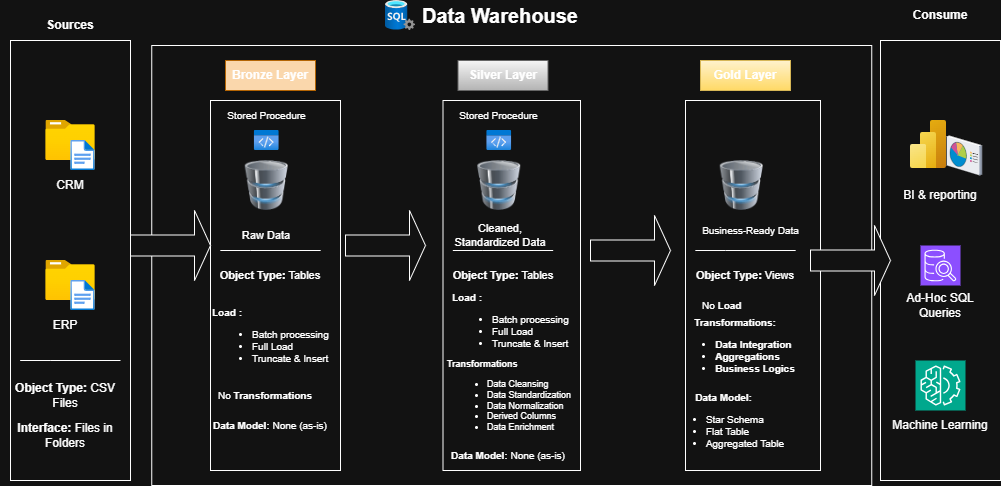

The diagram above was exported from draw.io. Its source (the exported page's mxGraphModel, read from the mxfile embedded in the PNG):
<mxGraphModel dx="1037" dy="500" grid="1" gridSize="10" guides="1" tooltips="1" connect="1" arrows="1" fold="1" page="1" pageScale="1" pageWidth="850" pageHeight="1100" math="0" shadow="0">
  <root>
    <mxCell id="0" />
    <mxCell id="1" parent="0" />
    <mxCell id="A2y96FUnbtshrCi_G-mw-72" value="" style="rounded=0;whiteSpace=wrap;html=1;" vertex="1" parent="1">
      <mxGeometry x="191.25" y="85" width="720" height="440" as="geometry" />
    </mxCell>
    <mxCell id="A2y96FUnbtshrCi_G-mw-3" value="" style="rounded=0;whiteSpace=wrap;html=1;" vertex="1" parent="1">
      <mxGeometry x="50" y="80" width="120" height="440" as="geometry" />
    </mxCell>
    <mxCell id="A2y96FUnbtshrCi_G-mw-4" value="&lt;b&gt;Sources&lt;/b&gt;" style="text;html=1;align=center;verticalAlign=middle;whiteSpace=wrap;rounded=0;" vertex="1" parent="1">
      <mxGeometry x="80" y="50" width="60" height="30" as="geometry" />
    </mxCell>
    <mxCell id="A2y96FUnbtshrCi_G-mw-5" value="" style="image;aspect=fixed;html=1;points=[];align=center;fontSize=12;image=img/lib/azure2/general/Folder_Blank.svg;" vertex="1" parent="1">
      <mxGeometry x="85.36" y="160" width="49.29" height="40" as="geometry" />
    </mxCell>
    <mxCell id="A2y96FUnbtshrCi_G-mw-6" value="" style="image;aspect=fixed;html=1;points=[];align=center;fontSize=12;image=img/lib/azure2/general/Folder_Blank.svg;" vertex="1" parent="1">
      <mxGeometry x="85.36" y="300" width="49.29" height="40" as="geometry" />
    </mxCell>
    <mxCell id="A2y96FUnbtshrCi_G-mw-7" value="" style="image;aspect=fixed;html=1;points=[];align=center;fontSize=12;image=img/lib/azure2/general/File.svg;" vertex="1" parent="1">
      <mxGeometry x="110.3" y="180" width="24.35" height="30" as="geometry" />
    </mxCell>
    <mxCell id="A2y96FUnbtshrCi_G-mw-9" value="" style="image;aspect=fixed;html=1;points=[];align=center;fontSize=12;image=img/lib/azure2/general/File.svg;" vertex="1" parent="1">
      <mxGeometry x="110.3" y="320" width="24.35" height="30" as="geometry" />
    </mxCell>
    <mxCell id="A2y96FUnbtshrCi_G-mw-10" value="CRM" style="text;html=1;align=center;verticalAlign=middle;whiteSpace=wrap;rounded=0;" vertex="1" parent="1">
      <mxGeometry x="80" y="210" width="60" height="30" as="geometry" />
    </mxCell>
    <mxCell id="A2y96FUnbtshrCi_G-mw-11" value="ERP" style="text;html=1;align=center;verticalAlign=middle;whiteSpace=wrap;rounded=0;" vertex="1" parent="1">
      <mxGeometry x="74.65" y="350" width="60" height="30" as="geometry" />
    </mxCell>
    <mxCell id="A2y96FUnbtshrCi_G-mw-12" value="" style="endArrow=none;html=1;rounded=0;" edge="1" parent="1">
      <mxGeometry width="50" height="50" relative="1" as="geometry">
        <mxPoint x="59.65" y="400" as="sourcePoint" />
        <mxPoint x="160" y="400" as="targetPoint" />
        <Array as="points">
          <mxPoint x="89.65" y="400" />
        </Array>
      </mxGeometry>
    </mxCell>
    <mxCell id="A2y96FUnbtshrCi_G-mw-13" value="&lt;b&gt;Object Type:&lt;/b&gt; CSV Files" style="text;html=1;align=center;verticalAlign=middle;whiteSpace=wrap;rounded=0;fontSize=12;" vertex="1" parent="1">
      <mxGeometry x="40" y="420" width="130" height="30" as="geometry" />
    </mxCell>
    <mxCell id="A2y96FUnbtshrCi_G-mw-14" value="&lt;b&gt;Interface: &lt;/b&gt;Files in Folders" style="text;html=1;align=center;verticalAlign=middle;whiteSpace=wrap;rounded=0;" vertex="1" parent="1">
      <mxGeometry x="40" y="460" width="130" height="30" as="geometry" />
    </mxCell>
    <mxCell id="A2y96FUnbtshrCi_G-mw-16" value="" style="rounded=0;whiteSpace=wrap;html=1;" vertex="1" parent="1">
      <mxGeometry x="920" y="80" width="120" height="440" as="geometry" />
    </mxCell>
    <mxCell id="A2y96FUnbtshrCi_G-mw-17" value="Data Warehouse" style="text;html=1;align=center;verticalAlign=middle;whiteSpace=wrap;rounded=0;fontSize=20;fontStyle=1" vertex="1" parent="1">
      <mxGeometry x="410" y="40" width="260" height="30" as="geometry" />
    </mxCell>
    <mxCell id="A2y96FUnbtshrCi_G-mw-18" value="" style="image;aspect=fixed;html=1;points=[];align=center;fontSize=12;image=img/lib/azure2/databases/SQL_Server.svg;" vertex="1" parent="1">
      <mxGeometry x="425" y="40" width="30" height="30" as="geometry" />
    </mxCell>
    <mxCell id="A2y96FUnbtshrCi_G-mw-19" value="&lt;b&gt;Consume&lt;/b&gt;" style="text;html=1;align=center;verticalAlign=middle;whiteSpace=wrap;rounded=0;" vertex="1" parent="1">
      <mxGeometry x="950" y="40" width="60" height="30" as="geometry" />
    </mxCell>
    <mxCell id="A2y96FUnbtshrCi_G-mw-20" value="" style="rounded=0;whiteSpace=wrap;html=1;" vertex="1" parent="1">
      <mxGeometry x="250" y="140" width="130" height="370" as="geometry" />
    </mxCell>
    <mxCell id="A2y96FUnbtshrCi_G-mw-23" value="Bronze Layer" style="text;html=1;align=center;verticalAlign=middle;whiteSpace=wrap;rounded=0;fontStyle=1;fillColor=#fad7ac;strokeColor=#b46504;gradientColor=none;" vertex="1" parent="1">
      <mxGeometry x="265" y="100" width="90" height="30" as="geometry" />
    </mxCell>
    <mxCell id="A2y96FUnbtshrCi_G-mw-24" value="" style="image;html=1;image=img/lib/clip_art/computers/Database_128x128.png" vertex="1" parent="1">
      <mxGeometry x="282.5" y="200" width="47.5" height="50" as="geometry" />
    </mxCell>
    <mxCell id="A2y96FUnbtshrCi_G-mw-25" value="" style="image;aspect=fixed;html=1;points=[];align=center;fontSize=12;image=img/lib/azure2/general/Code.svg;" vertex="1" parent="1">
      <mxGeometry x="293.94" y="170" width="24.62" height="20" as="geometry" />
    </mxCell>
    <mxCell id="A2y96FUnbtshrCi_G-mw-26" value="Stored Procedure" style="text;html=1;align=center;verticalAlign=middle;whiteSpace=wrap;rounded=0;fontSize=10;" vertex="1" parent="1">
      <mxGeometry x="253.75" y="140" width="105" height="30" as="geometry" />
    </mxCell>
    <mxCell id="A2y96FUnbtshrCi_G-mw-27" value="Raw Data" style="text;html=1;align=center;verticalAlign=middle;whiteSpace=wrap;rounded=0;fontSize=11;" vertex="1" parent="1">
      <mxGeometry x="276.25" y="260" width="60" height="30" as="geometry" />
    </mxCell>
    <mxCell id="A2y96FUnbtshrCi_G-mw-28" value="" style="endArrow=none;html=1;rounded=0;" edge="1" parent="1">
      <mxGeometry width="50" height="50" relative="1" as="geometry">
        <mxPoint x="259.82" y="290" as="sourcePoint" />
        <mxPoint x="360.17" y="290" as="targetPoint" />
        <Array as="points">
          <mxPoint x="289.82" y="290" />
        </Array>
      </mxGeometry>
    </mxCell>
    <mxCell id="A2y96FUnbtshrCi_G-mw-29" value="&lt;b&gt;Object Type:&lt;/b&gt;&amp;nbsp;Tables" style="text;html=1;align=center;verticalAlign=middle;whiteSpace=wrap;rounded=0;fontSize=11;" vertex="1" parent="1">
      <mxGeometry x="245" y="300" width="130" height="30" as="geometry" />
    </mxCell>
    <mxCell id="A2y96FUnbtshrCi_G-mw-30" value="&lt;b&gt;Load :&lt;/b&gt;&amp;nbsp;&lt;div&gt;&lt;ul&gt;&lt;li&gt;Batch processing&lt;/li&gt;&lt;li&gt;Full Load&lt;/li&gt;&lt;li&gt;Truncate &amp;amp; Insert&lt;/li&gt;&lt;/ul&gt;&lt;/div&gt;" style="text;html=1;align=left;verticalAlign=middle;whiteSpace=wrap;rounded=0;fontSize=10;" vertex="1" parent="1">
      <mxGeometry x="250" y="340" width="120" height="80" as="geometry" />
    </mxCell>
    <mxCell id="A2y96FUnbtshrCi_G-mw-31" value="No&lt;b&gt; Transformations&lt;/b&gt;" style="text;html=1;align=center;verticalAlign=middle;whiteSpace=wrap;rounded=0;fontSize=10;" vertex="1" parent="1">
      <mxGeometry x="240" y="420" width="130" height="30" as="geometry" />
    </mxCell>
    <mxCell id="A2y96FUnbtshrCi_G-mw-32" value="&lt;b&gt;Data Model:&lt;/b&gt;&amp;nbsp;None (as-is)" style="text;html=1;align=center;verticalAlign=middle;whiteSpace=wrap;rounded=0;fontSize=10;" vertex="1" parent="1">
      <mxGeometry x="245" y="450" width="130" height="30" as="geometry" />
    </mxCell>
    <mxCell id="A2y96FUnbtshrCi_G-mw-33" value="" style="rounded=0;whiteSpace=wrap;html=1;" vertex="1" parent="1">
      <mxGeometry x="482.5" y="140" width="137.5" height="370" as="geometry" />
    </mxCell>
    <mxCell id="A2y96FUnbtshrCi_G-mw-34" value="Silver Layer" style="text;html=1;align=center;verticalAlign=middle;whiteSpace=wrap;rounded=0;fontStyle=1;fillColor=#f5f5f5;gradientColor=#b3b3b3;strokeColor=#666666;" vertex="1" parent="1">
      <mxGeometry x="497.5" y="100" width="90" height="30" as="geometry" />
    </mxCell>
    <mxCell id="A2y96FUnbtshrCi_G-mw-35" value="" style="image;html=1;image=img/lib/clip_art/computers/Database_128x128.png" vertex="1" parent="1">
      <mxGeometry x="515" y="200" width="47.5" height="50" as="geometry" />
    </mxCell>
    <mxCell id="A2y96FUnbtshrCi_G-mw-36" value="" style="image;aspect=fixed;html=1;points=[];align=center;fontSize=12;image=img/lib/azure2/general/Code.svg;" vertex="1" parent="1">
      <mxGeometry x="526.44" y="170" width="24.62" height="20" as="geometry" />
    </mxCell>
    <mxCell id="A2y96FUnbtshrCi_G-mw-37" value="Stored Procedure" style="text;html=1;align=center;verticalAlign=middle;whiteSpace=wrap;rounded=0;fontSize=10;" vertex="1" parent="1">
      <mxGeometry x="486.25" y="140" width="105" height="30" as="geometry" />
    </mxCell>
    <mxCell id="A2y96FUnbtshrCi_G-mw-38" value="Cleaned, Standardized Data" style="text;html=1;align=center;verticalAlign=middle;whiteSpace=wrap;rounded=0;fontSize=11;" vertex="1" parent="1">
      <mxGeometry x="490" y="260" width="100" height="30" as="geometry" />
    </mxCell>
    <mxCell id="A2y96FUnbtshrCi_G-mw-39" value="" style="endArrow=none;html=1;rounded=0;" edge="1" parent="1">
      <mxGeometry width="50" height="50" relative="1" as="geometry">
        <mxPoint x="492.32" y="290" as="sourcePoint" />
        <mxPoint x="592.6700000000001" y="290" as="targetPoint" />
        <Array as="points">
          <mxPoint x="522.3199999999999" y="290" />
        </Array>
      </mxGeometry>
    </mxCell>
    <mxCell id="A2y96FUnbtshrCi_G-mw-40" value="&lt;b&gt;Object Type:&lt;/b&gt;&amp;nbsp;Tables" style="text;html=1;align=center;verticalAlign=middle;whiteSpace=wrap;rounded=0;fontSize=11;" vertex="1" parent="1">
      <mxGeometry x="477.5" y="300" width="130" height="30" as="geometry" />
    </mxCell>
    <mxCell id="A2y96FUnbtshrCi_G-mw-41" value="&lt;b&gt;Load :&lt;/b&gt;&amp;nbsp;&lt;div&gt;&lt;ul&gt;&lt;li&gt;Batch processing&lt;/li&gt;&lt;li&gt;Full Load&lt;/li&gt;&lt;li&gt;Truncate &amp;amp; Insert&lt;/li&gt;&lt;/ul&gt;&lt;/div&gt;" style="text;html=1;align=left;verticalAlign=middle;whiteSpace=wrap;rounded=0;fontSize=10;" vertex="1" parent="1">
      <mxGeometry x="490" y="325" width="120" height="80" as="geometry" />
    </mxCell>
    <mxCell id="A2y96FUnbtshrCi_G-mw-42" value="&lt;span&gt;Transformations&lt;/span&gt;&lt;div&gt;&lt;ul&gt;&lt;li&gt;&lt;span style=&quot;font-weight: normal;&quot;&gt;Data Cleansing&lt;/span&gt;&lt;/li&gt;&lt;li&gt;&lt;span style=&quot;font-weight: normal;&quot;&gt;Data Standardization&lt;/span&gt;&lt;/li&gt;&lt;li&gt;&lt;span style=&quot;font-weight: normal;&quot;&gt;Data Normalization&lt;/span&gt;&lt;/li&gt;&lt;li&gt;&lt;span style=&quot;font-weight: normal;&quot;&gt;Derived Columns&lt;/span&gt;&lt;/li&gt;&lt;li&gt;&lt;span style=&quot;font-weight: normal;&quot;&gt;Data Enrichment&lt;/span&gt;&lt;/li&gt;&lt;/ul&gt;&lt;/div&gt;" style="text;html=1;align=left;verticalAlign=middle;whiteSpace=wrap;rounded=0;fontSize=9;fontStyle=1" vertex="1" parent="1">
      <mxGeometry x="485" y="400" width="130" height="80" as="geometry" />
    </mxCell>
    <mxCell id="A2y96FUnbtshrCi_G-mw-43" value="&lt;b&gt;Data Model:&lt;/b&gt;&amp;nbsp;None (as-is)" style="text;html=1;align=center;verticalAlign=middle;whiteSpace=wrap;rounded=0;fontSize=10;" vertex="1" parent="1">
      <mxGeometry x="482.5" y="480" width="130" height="30" as="geometry" />
    </mxCell>
    <mxCell id="A2y96FUnbtshrCi_G-mw-44" value="" style="rounded=0;whiteSpace=wrap;html=1;" vertex="1" parent="1">
      <mxGeometry x="725" y="140" width="135" height="370" as="geometry" />
    </mxCell>
    <mxCell id="A2y96FUnbtshrCi_G-mw-45" value="Gold Layer" style="text;html=1;align=center;verticalAlign=middle;whiteSpace=wrap;rounded=0;fontStyle=1;fillColor=#fff2cc;strokeColor=#d6b656;gradientColor=#ffd966;" vertex="1" parent="1">
      <mxGeometry x="740" y="100" width="90" height="30" as="geometry" />
    </mxCell>
    <mxCell id="A2y96FUnbtshrCi_G-mw-46" value="" style="image;html=1;image=img/lib/clip_art/computers/Database_128x128.png" vertex="1" parent="1">
      <mxGeometry x="757.5" y="200" width="47.5" height="50" as="geometry" />
    </mxCell>
    <mxCell id="A2y96FUnbtshrCi_G-mw-49" value="Business-Ready Data" style="text;html=1;align=center;verticalAlign=middle;whiteSpace=wrap;rounded=0;fontSize=10;" vertex="1" parent="1">
      <mxGeometry x="741.25" y="255" width="98.75" height="30" as="geometry" />
    </mxCell>
    <mxCell id="A2y96FUnbtshrCi_G-mw-50" value="" style="endArrow=none;html=1;rounded=0;" edge="1" parent="1">
      <mxGeometry width="50" height="50" relative="1" as="geometry">
        <mxPoint x="734.8199999999999" y="290" as="sourcePoint" />
        <mxPoint x="835.1700000000001" y="290" as="targetPoint" />
        <Array as="points">
          <mxPoint x="764.8199999999999" y="290" />
        </Array>
      </mxGeometry>
    </mxCell>
    <mxCell id="A2y96FUnbtshrCi_G-mw-51" value="&lt;b&gt;Object Type:&lt;/b&gt;&amp;nbsp;Views" style="text;html=1;align=center;verticalAlign=middle;whiteSpace=wrap;rounded=0;fontSize=11;" vertex="1" parent="1">
      <mxGeometry x="720" y="300" width="130" height="30" as="geometry" />
    </mxCell>
    <mxCell id="A2y96FUnbtshrCi_G-mw-52" value="No&lt;b&gt; Load&lt;/b&gt;" style="text;html=1;align=left;verticalAlign=middle;whiteSpace=wrap;rounded=0;fontSize=10;" vertex="1" parent="1">
      <mxGeometry x="740" y="330" width="110" height="30" as="geometry" />
    </mxCell>
    <mxCell id="A2y96FUnbtshrCi_G-mw-53" value="&lt;b&gt;Transformations:&lt;/b&gt;&lt;div style=&quot;text-align: left;&quot;&gt;&lt;ul&gt;&lt;li&gt;&lt;b&gt;Data Integration&lt;/b&gt;&lt;/li&gt;&lt;li&gt;&lt;b&gt;Aggregations&lt;/b&gt;&lt;/li&gt;&lt;li&gt;&lt;b&gt;Business Logics&lt;/b&gt;&lt;/li&gt;&lt;/ul&gt;&lt;/div&gt;" style="text;html=1;align=center;verticalAlign=middle;whiteSpace=wrap;rounded=0;fontSize=10;" vertex="1" parent="1">
      <mxGeometry x="710" y="375" width="130" height="30" as="geometry" />
    </mxCell>
    <mxCell id="A2y96FUnbtshrCi_G-mw-54" value="&lt;b&gt;Data Model:&lt;/b&gt;&amp;nbsp;&lt;div&gt;&lt;ul&gt;&lt;li style=&quot;text-align: left;&quot;&gt;Star Schema&lt;/li&gt;&lt;li style=&quot;text-align: left;&quot;&gt;Flat Table&lt;/li&gt;&lt;li style=&quot;text-align: left;&quot;&gt;Aggregated Table&lt;/li&gt;&lt;/ul&gt;&lt;/div&gt;" style="text;html=1;align=center;verticalAlign=middle;whiteSpace=wrap;rounded=0;fontSize=10;" vertex="1" parent="1">
      <mxGeometry x="700" y="450" width="130" height="30" as="geometry" />
    </mxCell>
    <mxCell id="A2y96FUnbtshrCi_G-mw-56" value="" style="image;aspect=fixed;html=1;points=[];align=center;fontSize=12;image=img/lib/azure2/analytics/Power_BI_Embedded.svg;" vertex="1" parent="1">
      <mxGeometry x="950" y="160" width="36" height="48" as="geometry" />
    </mxCell>
    <mxCell id="A2y96FUnbtshrCi_G-mw-58" value="" style="verticalLabelPosition=bottom;sketch=0;aspect=fixed;html=1;verticalAlign=top;strokeColor=none;align=center;outlineConnect=0;shape=mxgraph.citrix.reporting;" vertex="1" parent="1">
      <mxGeometry x="986" y="175" width="35.65" height="40" as="geometry" />
    </mxCell>
    <mxCell id="A2y96FUnbtshrCi_G-mw-59" value="&lt;span style=&quot;font-weight: normal;&quot;&gt;BI &amp;amp; reporting&lt;/span&gt;" style="text;html=1;align=center;verticalAlign=middle;whiteSpace=wrap;rounded=0;fontStyle=1" vertex="1" parent="1">
      <mxGeometry x="935" y="220" width="90" height="30" as="geometry" />
    </mxCell>
    <mxCell id="A2y96FUnbtshrCi_G-mw-61" value="" style="sketch=0;points=[[0,0,0],[0.25,0,0],[0.5,0,0],[0.75,0,0],[1,0,0],[0,1,0],[0.25,1,0],[0.5,1,0],[0.75,1,0],[1,1,0],[0,0.25,0],[0,0.5,0],[0,0.75,0],[1,0.25,0],[1,0.5,0],[1,0.75,0]];outlineConnect=0;fontColor=#232F3E;fillColor=#8C4FFF;strokeColor=#ffffff;dashed=0;verticalLabelPosition=bottom;verticalAlign=top;align=center;html=1;fontSize=12;fontStyle=0;aspect=fixed;shape=mxgraph.aws4.resourceIcon;resIcon=mxgraph.aws4.sql_workbench;" vertex="1" parent="1">
      <mxGeometry x="960" y="285" width="40" height="40" as="geometry" />
    </mxCell>
    <mxCell id="A2y96FUnbtshrCi_G-mw-62" value="&lt;span style=&quot;font-weight: normal;&quot;&gt;Ad-Hoc SQL Queries&lt;/span&gt;" style="text;html=1;align=center;verticalAlign=middle;whiteSpace=wrap;rounded=0;fontStyle=1" vertex="1" parent="1">
      <mxGeometry x="935" y="330" width="90" height="30" as="geometry" />
    </mxCell>
    <mxCell id="A2y96FUnbtshrCi_G-mw-63" value="" style="sketch=0;points=[[0,0,0],[0.25,0,0],[0.5,0,0],[0.75,0,0],[1,0,0],[0,1,0],[0.25,1,0],[0.5,1,0],[0.75,1,0],[1,1,0],[0,0.25,0],[0,0.5,0],[0,0.75,0],[1,0.25,0],[1,0.5,0],[1,0.75,0]];outlineConnect=0;fontColor=#232F3E;fillColor=#01A88D;strokeColor=#ffffff;dashed=0;verticalLabelPosition=bottom;verticalAlign=top;align=center;html=1;fontSize=12;fontStyle=0;aspect=fixed;shape=mxgraph.aws4.resourceIcon;resIcon=mxgraph.aws4.machine_learning;" vertex="1" parent="1">
      <mxGeometry x="955" y="400" width="50" height="50" as="geometry" />
    </mxCell>
    <mxCell id="A2y96FUnbtshrCi_G-mw-64" value="&lt;span style=&quot;font-weight: normal;&quot;&gt;Machine Learning&lt;/span&gt;" style="text;html=1;align=center;verticalAlign=middle;whiteSpace=wrap;rounded=0;fontStyle=1" vertex="1" parent="1">
      <mxGeometry x="925.8199999999999" y="450" width="108.35" height="30" as="geometry" />
    </mxCell>
    <mxCell id="A2y96FUnbtshrCi_G-mw-65" value="" style="shape=singleArrow;whiteSpace=wrap;html=1;" vertex="1" parent="1">
      <mxGeometry x="170" y="250" width="80" height="70" as="geometry" />
    </mxCell>
    <mxCell id="A2y96FUnbtshrCi_G-mw-66" value="" style="shape=singleArrow;whiteSpace=wrap;html=1;" vertex="1" parent="1">
      <mxGeometry x="385" y="250" width="80" height="70" as="geometry" />
    </mxCell>
    <mxCell id="A2y96FUnbtshrCi_G-mw-67" value="" style="shape=singleArrow;whiteSpace=wrap;html=1;" vertex="1" parent="1">
      <mxGeometry x="630" y="255" width="80" height="70" as="geometry" />
    </mxCell>
    <mxCell id="A2y96FUnbtshrCi_G-mw-68" value="" style="shape=singleArrow;whiteSpace=wrap;html=1;" vertex="1" parent="1">
      <mxGeometry x="850" y="265" width="80" height="70" as="geometry" />
    </mxCell>
  </root>
</mxGraphModel>